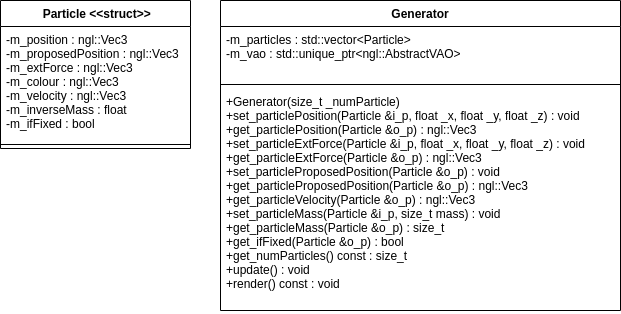

The diagram above was exported from draw.io. Its source (the exported page's mxGraphModel, read from the mxfile embedded in the PNG):
<mxGraphModel dx="796" dy="728" grid="1" gridSize="10" guides="1" tooltips="1" connect="1" arrows="1" fold="1" page="1" pageScale="1" pageWidth="850" pageHeight="1100" math="0" shadow="0">
  <root>
    <mxCell id="0" />
    <mxCell id="1" parent="0" />
    <mxCell id="r5alqgcxOXoNmemtDDRy-1" value=" Particle &lt;&lt;struct&gt;&gt;" style="swimlane;fontStyle=1;align=center;verticalAlign=top;childLayout=stackLayout;horizontal=1;startSize=26;horizontalStack=0;resizeParent=1;resizeParentMax=0;resizeLast=0;collapsible=1;marginBottom=0;" vertex="1" parent="1">
      <mxGeometry x="50" y="80" width="190" height="148" as="geometry">
        <mxRectangle x="240" y="180" width="100" height="40" as="alternateBounds" />
      </mxGeometry>
    </mxCell>
    <mxCell id="r5alqgcxOXoNmemtDDRy-2" value="-m_position : ngl::Vec3&#10;-m_proposedPosition : ngl::Vec3&#10;-m_extForce : ngl::Vec3&#10;-m_colour : ngl::Vec3&#10;-m_velocity : ngl::Vec3&#10;-m_inverseMass : float&#10;-m_ifFixed : bool" style="text;strokeColor=none;fillColor=none;align=left;verticalAlign=top;spacingLeft=4;spacingRight=4;overflow=hidden;rotatable=0;points=[[0,0.5],[1,0.5]];portConstraint=eastwest;" vertex="1" parent="r5alqgcxOXoNmemtDDRy-1">
      <mxGeometry y="26" width="190" height="114" as="geometry" />
    </mxCell>
    <mxCell id="r5alqgcxOXoNmemtDDRy-3" value="" style="line;strokeWidth=1;fillColor=none;align=left;verticalAlign=middle;spacingTop=-1;spacingLeft=3;spacingRight=3;rotatable=0;labelPosition=right;points=[];portConstraint=eastwest;strokeColor=inherit;" vertex="1" parent="r5alqgcxOXoNmemtDDRy-1">
      <mxGeometry y="140" width="190" height="8" as="geometry" />
    </mxCell>
    <mxCell id="r5alqgcxOXoNmemtDDRy-14" value="Generator" style="swimlane;fontStyle=1;align=center;verticalAlign=top;childLayout=stackLayout;horizontal=1;startSize=26;horizontalStack=0;resizeParent=1;resizeParentMax=0;resizeLast=0;collapsible=1;marginBottom=0;" vertex="1" parent="1">
      <mxGeometry x="270" y="80" width="400" height="310" as="geometry" />
    </mxCell>
    <mxCell id="r5alqgcxOXoNmemtDDRy-15" value="-m_particles : std::vector&lt;Particle&gt;&#10;-m_vao : std::unique_ptr&lt;ngl::AbstractVAO&gt;" style="text;strokeColor=none;fillColor=none;align=left;verticalAlign=top;spacingLeft=4;spacingRight=4;overflow=hidden;rotatable=0;points=[[0,0.5],[1,0.5]];portConstraint=eastwest;" vertex="1" parent="r5alqgcxOXoNmemtDDRy-14">
      <mxGeometry y="26" width="400" height="54" as="geometry" />
    </mxCell>
    <mxCell id="r5alqgcxOXoNmemtDDRy-16" value="" style="line;strokeWidth=1;fillColor=none;align=left;verticalAlign=middle;spacingTop=-1;spacingLeft=3;spacingRight=3;rotatable=0;labelPosition=right;points=[];portConstraint=eastwest;strokeColor=inherit;" vertex="1" parent="r5alqgcxOXoNmemtDDRy-14">
      <mxGeometry y="80" width="400" height="8" as="geometry" />
    </mxCell>
    <mxCell id="r5alqgcxOXoNmemtDDRy-17" value="+Generator(size_t _numParticle)&#10;+set_particlePosition(Particle &amp;i_p, float _x, float _y, float _z) : void&#10;+get_particlePosition(Particle &amp;o_p) : ngl::Vec3&#10;+set_particleExtForce(Particle &amp;i_p, float _x, float _y, float _z) : void&#10;+get_particleExtForce(Particle &amp;o_p) : ngl::Vec3&#10;+set_particleProposedPosition(Particle &amp;o_p) : void&#10;+get_particleProposedPosition(Particle &amp;o_p) : ngl::Vec3&#10;+get_particleVelocity(Particle &amp;o_p) : ngl::Vec3&#10;+set_particleMass(Particle &amp;i_p, size_t mass) : void&#10;+get_particleMass(Particle &amp;o_p) : size_t&#10;+get_ifFixed(Particle &amp;o_p) : bool&#10;+get_numParticles() const : size_t&#10;+update() : void &#10;+render() const : void" style="text;strokeColor=none;fillColor=none;align=left;verticalAlign=top;spacingLeft=4;spacingRight=4;overflow=hidden;rotatable=0;points=[[0,0.5],[1,0.5]];portConstraint=eastwest;fontColor=default;fontStyle=0" vertex="1" parent="r5alqgcxOXoNmemtDDRy-14">
      <mxGeometry y="88" width="400" height="222" as="geometry" />
    </mxCell>
  </root>
</mxGraphModel>